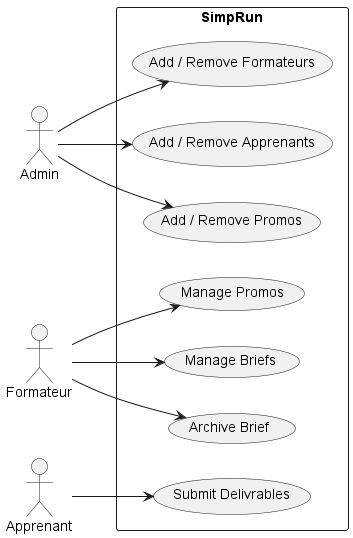

The diagram above was rendered by PlantUML. Its source (embedded in the PNG):
@startuml
left to right direction

actor Admin
actor Formateur
actor Apprenant
rectangle SimpRun {
    usecase "Add / Remove Formateurs" as UC1
    usecase "Add / Remove Apprenants" as UC2
    usecase "Add / Remove Promos" as UC3
    usecase "Manage Promos" as UC4
    usecase "Manage Briefs" as UC5
    usecase "Archive Brief" as UC6
    usecase "Submit Delivrables" as UC7
}
Admin --> UC1
Admin --> UC2
Admin --> UC3
Formateur --> UC4
Formateur --> UC5
Formateur --> UC6
Apprenant --> UC7
@enduml